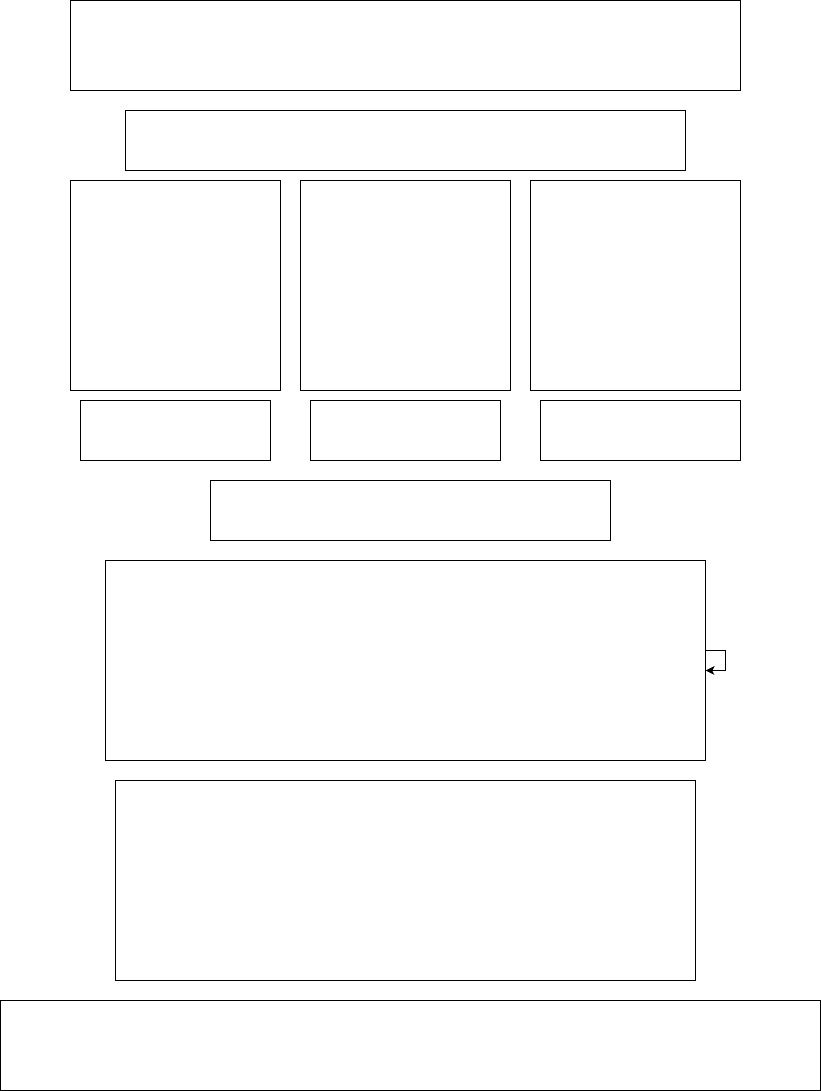

The diagram above was exported from draw.io. Its source (the exported page's mxGraphModel, read from the mxfile embedded in the PNG):
<mxGraphModel dx="1025" dy="463" grid="1" gridSize="10" guides="1" tooltips="1" connect="1" arrows="1" fold="1" page="1" pageScale="1" pageWidth="850" pageHeight="1100" math="0" shadow="0">
  <root>
    <mxCell id="0" />
    <mxCell id="1" parent="0" />
    <mxCell id="jEl6Pg8Vvb8DJOklEaaW-1" value="" style="rounded=0;whiteSpace=wrap;html=1;" parent="1" vertex="1">
      <mxGeometry x="90" width="670" height="90" as="geometry" />
    </mxCell>
    <mxCell id="jEl6Pg8Vvb8DJOklEaaW-2" value="" style="whiteSpace=wrap;html=1;aspect=fixed;" parent="1" vertex="1">
      <mxGeometry x="90" y="180" width="210" height="210" as="geometry" />
    </mxCell>
    <mxCell id="jEl6Pg8Vvb8DJOklEaaW-3" value="" style="whiteSpace=wrap;html=1;aspect=fixed;" parent="1" vertex="1">
      <mxGeometry x="320" y="180" width="210" height="210" as="geometry" />
    </mxCell>
    <mxCell id="jEl6Pg8Vvb8DJOklEaaW-4" value="" style="whiteSpace=wrap;html=1;aspect=fixed;" parent="1" vertex="1">
      <mxGeometry x="550" y="180" width="210" height="210" as="geometry" />
    </mxCell>
    <mxCell id="jEl6Pg8Vvb8DJOklEaaW-5" value="" style="rounded=0;whiteSpace=wrap;html=1;" parent="1" vertex="1">
      <mxGeometry x="100" y="400" width="190" height="60" as="geometry" />
    </mxCell>
    <mxCell id="jEl6Pg8Vvb8DJOklEaaW-6" value="" style="rounded=0;whiteSpace=wrap;html=1;" parent="1" vertex="1">
      <mxGeometry x="330" y="400" width="190" height="60" as="geometry" />
    </mxCell>
    <mxCell id="jEl6Pg8Vvb8DJOklEaaW-7" value="" style="rounded=0;whiteSpace=wrap;html=1;" parent="1" vertex="1">
      <mxGeometry x="560" y="400" width="200" height="60" as="geometry" />
    </mxCell>
    <mxCell id="jEl6Pg8Vvb8DJOklEaaW-8" value="" style="rounded=0;whiteSpace=wrap;html=1;" parent="1" vertex="1">
      <mxGeometry x="145" y="110" width="560" height="60" as="geometry" />
    </mxCell>
    <mxCell id="jEl6Pg8Vvb8DJOklEaaW-9" value="" style="rounded=0;whiteSpace=wrap;html=1;" parent="1" vertex="1">
      <mxGeometry x="125" y="560" width="600" height="200" as="geometry" />
    </mxCell>
    <mxCell id="jEl6Pg8Vvb8DJOklEaaW-10" value="" style="rounded=0;whiteSpace=wrap;html=1;" parent="1" vertex="1">
      <mxGeometry x="135" y="780" width="580" height="200" as="geometry" />
    </mxCell>
    <mxCell id="jEl6Pg8Vvb8DJOklEaaW-11" value="" style="rounded=0;whiteSpace=wrap;html=1;" parent="1" vertex="1">
      <mxGeometry x="20" y="1000" width="820" height="90" as="geometry" />
    </mxCell>
    <mxCell id="Iy_EENzmAJkffWd-YsTk-1" style="edgeStyle=orthogonalEdgeStyle;rounded=0;orthogonalLoop=1;jettySize=auto;html=1;" edge="1" parent="1" source="jEl6Pg8Vvb8DJOklEaaW-9" target="jEl6Pg8Vvb8DJOklEaaW-9">
      <mxGeometry relative="1" as="geometry" />
    </mxCell>
    <mxCell id="Iy_EENzmAJkffWd-YsTk-3" value="" style="rounded=0;whiteSpace=wrap;html=1;" vertex="1" parent="1">
      <mxGeometry x="230" y="480" width="400" height="60" as="geometry" />
    </mxCell>
  </root>
</mxGraphModel>